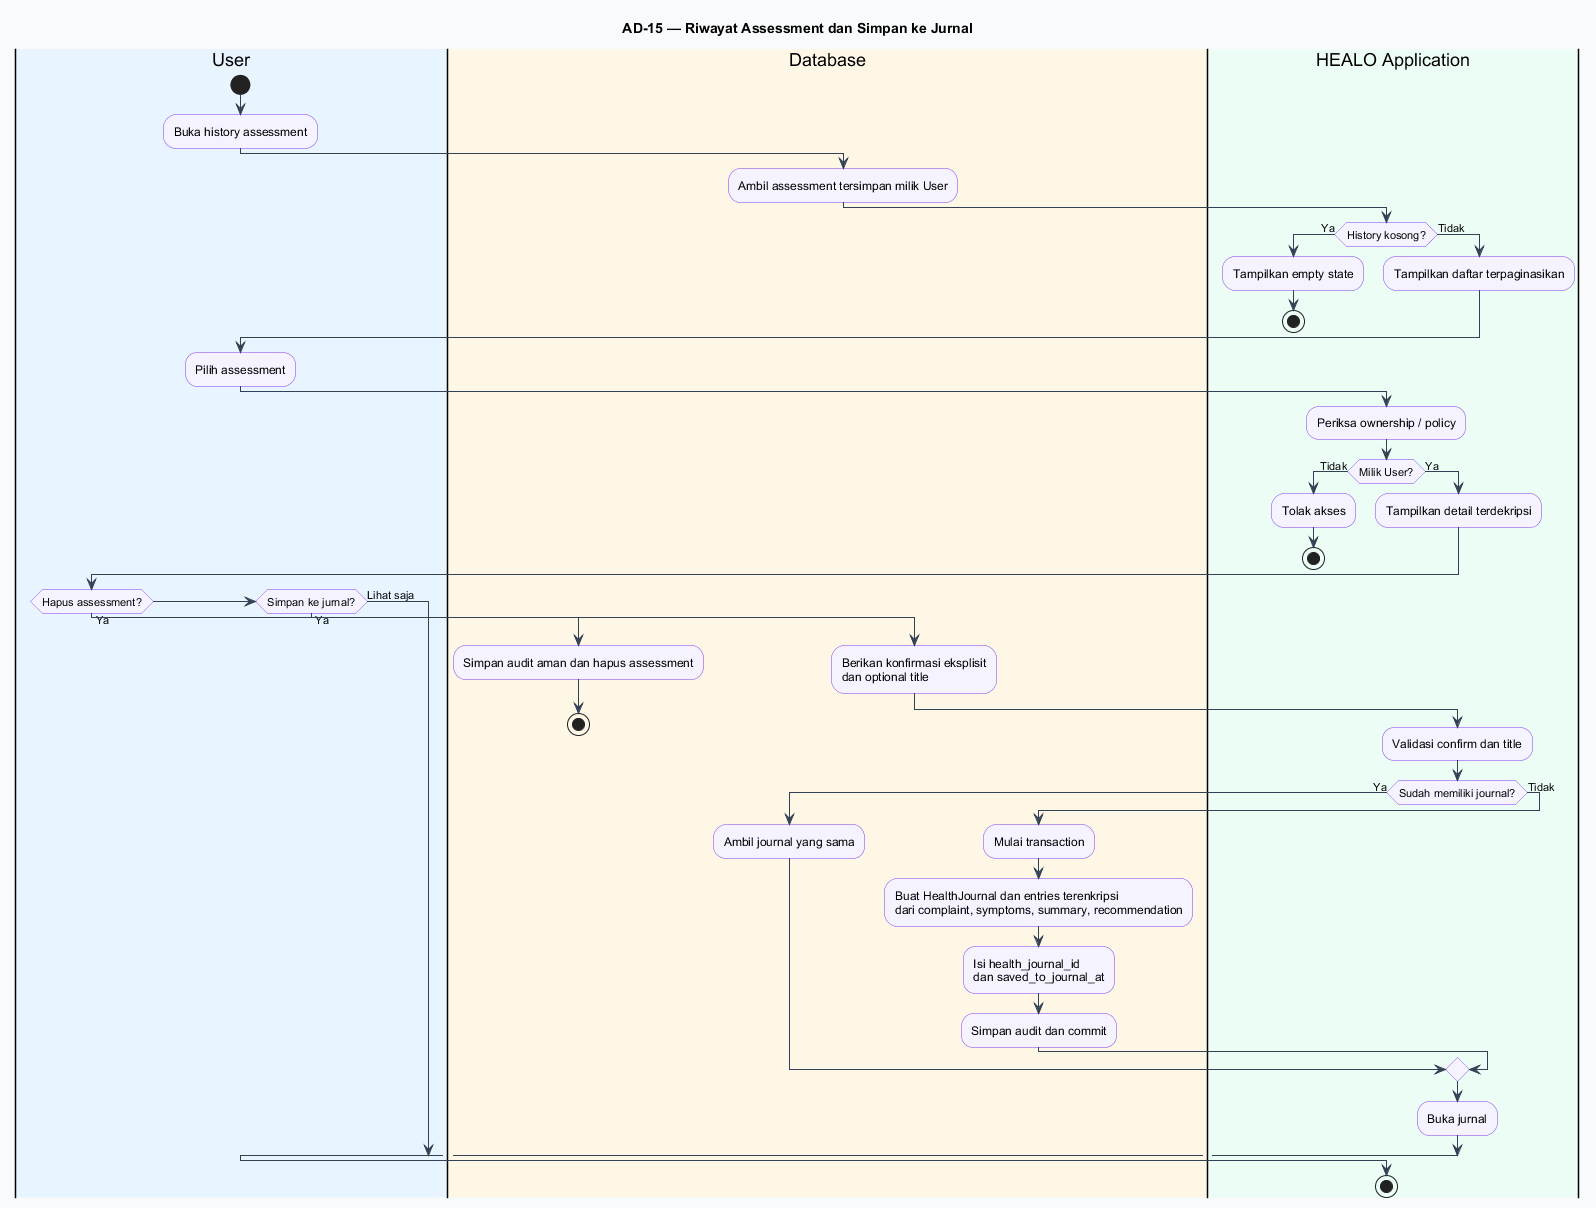

The diagram above was rendered by PlantUML. Its source (embedded in the PNG):
@startuml
title AD-15 — Riwayat Assessment dan Simpan ke Jurnal
skinparam backgroundColor #F8FAFC
skinparam shadowing false
skinparam defaultFontName Arial
skinparam activityBorderColor #7C3AED
skinparam activityBackgroundColor #F5F3FF
skinparam ArrowColor #334155

|#E8F4FF|User|
start
:Buka history assessment;

|#FFF7E6|Database|
:Ambil assessment tersimpan milik User;

|#ECFDF5|HEALO Application|
if (History kosong?) then (Ya)
  :Tampilkan empty state;
  stop
else (Tidak)
  :Tampilkan daftar terpaginasikan;
endif

|#E8F4FF|User|
:Pilih assessment;

|#ECFDF5|HEALO Application|
:Periksa ownership / policy;
if (Milik User?) then (Tidak)
  :Tolak akses;
  stop
else (Ya)
  :Tampilkan detail terdekripsi;
endif

|#E8F4FF|User|
if (Hapus assessment?) then (Ya)
  |#FFF7E6|Database|
  :Simpan audit aman dan hapus assessment;
  stop
elseif (Simpan ke jurnal?) then (Ya)
  :Berikan konfirmasi eksplisit\ndan optional title;
  |#ECFDF5|HEALO Application|
  :Validasi confirm dan title;
  if (Sudah memiliki journal?) then (Ya)
    |#FFF7E6|Database|
    :Ambil journal yang sama;
  else (Tidak)
    :Mulai transaction;
    :Buat HealthJournal dan entries terenkripsi\ndari complaint, symptoms, summary, recommendation;
    :Isi health_journal_id\ndan saved_to_journal_at;
    :Simpan audit dan commit;
  endif
  |#ECFDF5|HEALO Application|
  :Buka jurnal;
else (Lihat saja)
endif
stop
@enduml